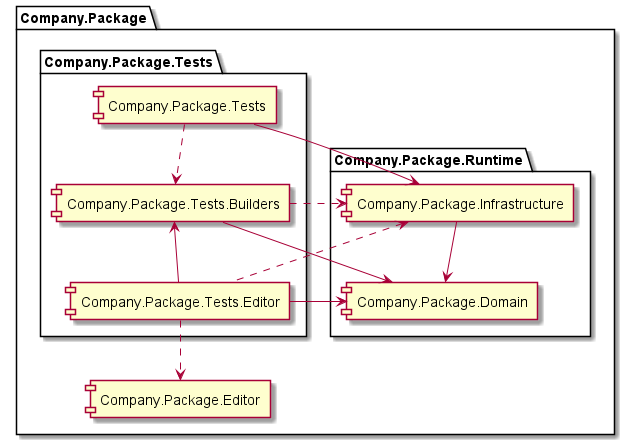

The diagram above was rendered by PlantUML. Its source (embedded in the PNG):
@startuml
skinparam componentStyle uml1
'https://plantuml.com/component-diagram

folder "Company.Package" {
    [Company.Package.Editor]
    
    folder "Company.Package.Runtime"{
        [Company.Package.Infrastructure] --> [Company.Package.Domain]
    }
    
    folder "Company.Package.Tests"{
            [Company.Package.Tests.Builders] --> [Company.Package.Domain]
            [Company.Package.Tests.Builders] ..> [Company.Package.Infrastructure]
            
            [Company.Package.Tests.Builders] <-- [Company.Package.Tests.Editor]
            [Company.Package.Domain] <-- [Company.Package.Tests.Editor]
            [Company.Package.Editor] <.u. [Company.Package.Tests.Editor]
            [Company.Package.Infrastructure] <.. [Company.Package.Tests.Editor]
            
            [Company.Package.Tests] --> [Company.Package.Infrastructure]
            [Company.Package.Tests] ..> [Company.Package.Tests.Builders]
        }
}

@enduml